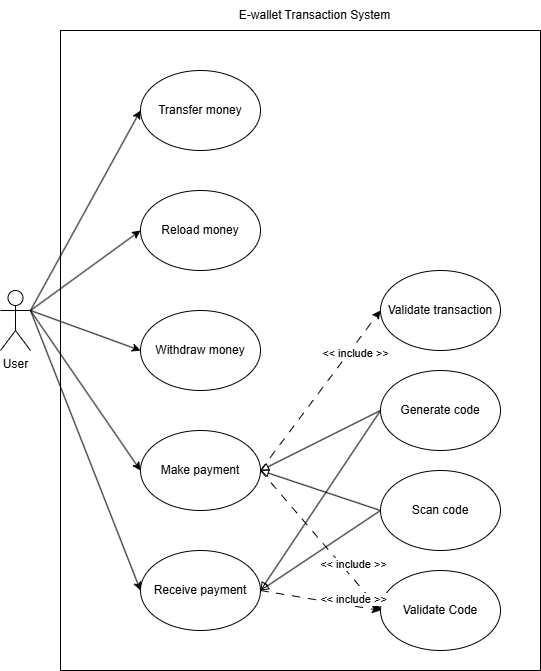

The diagram above was exported from draw.io. Its source (the exported page's mxGraphModel, read from the mxfile embedded in the PNG):
<mxGraphModel dx="715" dy="832" grid="1" gridSize="10" guides="1" tooltips="1" connect="1" arrows="1" fold="1" page="1" pageScale="1" pageWidth="827" pageHeight="1169" math="0" shadow="0">
  <root>
    <mxCell id="WIyWlLk6GJQsqaUBKTNV-0" />
    <mxCell id="WIyWlLk6GJQsqaUBKTNV-1" parent="WIyWlLk6GJQsqaUBKTNV-0" />
    <mxCell id="AxYWCd41Cw_CZeKS-Oc_-29" value="" style="rounded=0;whiteSpace=wrap;html=1;" vertex="1" parent="WIyWlLk6GJQsqaUBKTNV-1">
      <mxGeometry x="160" y="160" width="480" height="640" as="geometry" />
    </mxCell>
    <mxCell id="AxYWCd41Cw_CZeKS-Oc_-0" value="User" style="shape=umlActor;verticalLabelPosition=bottom;verticalAlign=top;html=1;outlineConnect=0;" vertex="1" parent="WIyWlLk6GJQsqaUBKTNV-1">
      <mxGeometry x="100" y="420" width="30" height="60" as="geometry" />
    </mxCell>
    <mxCell id="AxYWCd41Cw_CZeKS-Oc_-1" value="Transfer money" style="ellipse;whiteSpace=wrap;html=1;" vertex="1" parent="WIyWlLk6GJQsqaUBKTNV-1">
      <mxGeometry x="240" y="200" width="120" height="80" as="geometry" />
    </mxCell>
    <mxCell id="AxYWCd41Cw_CZeKS-Oc_-2" value="Reload money" style="ellipse;whiteSpace=wrap;html=1;" vertex="1" parent="WIyWlLk6GJQsqaUBKTNV-1">
      <mxGeometry x="240" y="320" width="120" height="80" as="geometry" />
    </mxCell>
    <mxCell id="AxYWCd41Cw_CZeKS-Oc_-3" value="Withdraw money" style="ellipse;whiteSpace=wrap;html=1;" vertex="1" parent="WIyWlLk6GJQsqaUBKTNV-1">
      <mxGeometry x="240" y="440" width="120" height="80" as="geometry" />
    </mxCell>
    <mxCell id="AxYWCd41Cw_CZeKS-Oc_-4" value="Make payment" style="ellipse;whiteSpace=wrap;html=1;" vertex="1" parent="WIyWlLk6GJQsqaUBKTNV-1">
      <mxGeometry x="240" y="560" width="120" height="80" as="geometry" />
    </mxCell>
    <mxCell id="AxYWCd41Cw_CZeKS-Oc_-5" value="Receive payment" style="ellipse;whiteSpace=wrap;html=1;" vertex="1" parent="WIyWlLk6GJQsqaUBKTNV-1">
      <mxGeometry x="240" y="680" width="120" height="80" as="geometry" />
    </mxCell>
    <mxCell id="AxYWCd41Cw_CZeKS-Oc_-6" value="Generate code" style="ellipse;whiteSpace=wrap;html=1;" vertex="1" parent="WIyWlLk6GJQsqaUBKTNV-1">
      <mxGeometry x="480" y="500" width="120" height="80" as="geometry" />
    </mxCell>
    <mxCell id="AxYWCd41Cw_CZeKS-Oc_-7" value="Scan code" style="ellipse;whiteSpace=wrap;html=1;" vertex="1" parent="WIyWlLk6GJQsqaUBKTNV-1">
      <mxGeometry x="480" y="600" width="120" height="80" as="geometry" />
    </mxCell>
    <mxCell id="AxYWCd41Cw_CZeKS-Oc_-8" value="Validate Code" style="ellipse;whiteSpace=wrap;html=1;" vertex="1" parent="WIyWlLk6GJQsqaUBKTNV-1">
      <mxGeometry x="480" y="700" width="120" height="80" as="geometry" />
    </mxCell>
    <mxCell id="AxYWCd41Cw_CZeKS-Oc_-9" value="Validate transaction" style="ellipse;whiteSpace=wrap;html=1;" vertex="1" parent="WIyWlLk6GJQsqaUBKTNV-1">
      <mxGeometry x="480" y="400" width="120" height="80" as="geometry" />
    </mxCell>
    <mxCell id="AxYWCd41Cw_CZeKS-Oc_-11" value="" style="endArrow=classic;html=1;rounded=0;exitX=1;exitY=0.3333333333333333;exitDx=0;exitDy=0;exitPerimeter=0;entryX=0;entryY=0.5;entryDx=0;entryDy=0;" edge="1" parent="WIyWlLk6GJQsqaUBKTNV-1" source="AxYWCd41Cw_CZeKS-Oc_-0" target="AxYWCd41Cw_CZeKS-Oc_-1">
      <mxGeometry width="50" height="50" relative="1" as="geometry">
        <mxPoint x="370" y="490" as="sourcePoint" />
        <mxPoint x="420" y="440" as="targetPoint" />
      </mxGeometry>
    </mxCell>
    <mxCell id="AxYWCd41Cw_CZeKS-Oc_-12" value="" style="endArrow=classic;html=1;rounded=0;entryX=0;entryY=0.5;entryDx=0;entryDy=0;" edge="1" parent="WIyWlLk6GJQsqaUBKTNV-1" target="AxYWCd41Cw_CZeKS-Oc_-2">
      <mxGeometry width="50" height="50" relative="1" as="geometry">
        <mxPoint x="130" y="440" as="sourcePoint" />
        <mxPoint x="550" y="340" as="targetPoint" />
      </mxGeometry>
    </mxCell>
    <mxCell id="AxYWCd41Cw_CZeKS-Oc_-13" value="" style="endArrow=classic;html=1;rounded=0;entryX=0;entryY=0.5;entryDx=0;entryDy=0;exitX=1;exitY=0.3333333333333333;exitDx=0;exitDy=0;exitPerimeter=0;" edge="1" parent="WIyWlLk6GJQsqaUBKTNV-1" source="AxYWCd41Cw_CZeKS-Oc_-0" target="AxYWCd41Cw_CZeKS-Oc_-3">
      <mxGeometry width="50" height="50" relative="1" as="geometry">
        <mxPoint x="140" y="440" as="sourcePoint" />
        <mxPoint x="420" y="440" as="targetPoint" />
      </mxGeometry>
    </mxCell>
    <mxCell id="AxYWCd41Cw_CZeKS-Oc_-14" value="" style="endArrow=classic;html=1;rounded=0;entryX=0;entryY=0.5;entryDx=0;entryDy=0;" edge="1" parent="WIyWlLk6GJQsqaUBKTNV-1" target="AxYWCd41Cw_CZeKS-Oc_-4">
      <mxGeometry width="50" height="50" relative="1" as="geometry">
        <mxPoint x="130" y="440" as="sourcePoint" />
        <mxPoint x="460" y="390" as="targetPoint" />
      </mxGeometry>
    </mxCell>
    <mxCell id="AxYWCd41Cw_CZeKS-Oc_-15" value="" style="endArrow=classic;html=1;rounded=0;entryX=0;entryY=0.5;entryDx=0;entryDy=0;" edge="1" parent="WIyWlLk6GJQsqaUBKTNV-1" target="AxYWCd41Cw_CZeKS-Oc_-5">
      <mxGeometry width="50" height="50" relative="1" as="geometry">
        <mxPoint x="130" y="440" as="sourcePoint" />
        <mxPoint x="150" y="580" as="targetPoint" />
      </mxGeometry>
    </mxCell>
    <mxCell id="AxYWCd41Cw_CZeKS-Oc_-19" value="" style="endArrow=block;html=1;rounded=0;exitX=0;exitY=0.5;exitDx=0;exitDy=0;entryX=1;entryY=0.5;entryDx=0;entryDy=0;endFill=0;" edge="1" parent="WIyWlLk6GJQsqaUBKTNV-1" source="AxYWCd41Cw_CZeKS-Oc_-6" target="AxYWCd41Cw_CZeKS-Oc_-4">
      <mxGeometry width="50" height="50" relative="1" as="geometry">
        <mxPoint x="400" y="480" as="sourcePoint" />
        <mxPoint x="450" y="430" as="targetPoint" />
      </mxGeometry>
    </mxCell>
    <mxCell id="AxYWCd41Cw_CZeKS-Oc_-20" value="" style="endArrow=none;html=1;rounded=0;exitX=1;exitY=0.5;exitDx=0;exitDy=0;entryX=0;entryY=0.5;entryDx=0;entryDy=0;startArrow=block;startFill=0;" edge="1" parent="WIyWlLk6GJQsqaUBKTNV-1" source="AxYWCd41Cw_CZeKS-Oc_-4" target="AxYWCd41Cw_CZeKS-Oc_-7">
      <mxGeometry width="50" height="50" relative="1" as="geometry">
        <mxPoint x="410" y="630" as="sourcePoint" />
        <mxPoint x="460" y="580" as="targetPoint" />
      </mxGeometry>
    </mxCell>
    <mxCell id="AxYWCd41Cw_CZeKS-Oc_-21" value="" style="endArrow=none;html=1;rounded=0;exitX=1;exitY=0.5;exitDx=0;exitDy=0;entryX=0;entryY=0.5;entryDx=0;entryDy=0;startArrow=block;startFill=0;" edge="1" parent="WIyWlLk6GJQsqaUBKTNV-1" source="AxYWCd41Cw_CZeKS-Oc_-5" target="AxYWCd41Cw_CZeKS-Oc_-7">
      <mxGeometry width="50" height="50" relative="1" as="geometry">
        <mxPoint x="330" y="710" as="sourcePoint" />
        <mxPoint x="380" y="660" as="targetPoint" />
      </mxGeometry>
    </mxCell>
    <mxCell id="AxYWCd41Cw_CZeKS-Oc_-22" value="" style="endArrow=none;html=1;rounded=0;exitX=1;exitY=0.5;exitDx=0;exitDy=0;endFill=0;startFill=0;startArrow=block;entryX=0;entryY=0.5;entryDx=0;entryDy=0;" edge="1" parent="WIyWlLk6GJQsqaUBKTNV-1" source="AxYWCd41Cw_CZeKS-Oc_-5" target="AxYWCd41Cw_CZeKS-Oc_-6">
      <mxGeometry width="50" height="50" relative="1" as="geometry">
        <mxPoint x="440" y="590" as="sourcePoint" />
        <mxPoint x="440" y="480" as="targetPoint" />
      </mxGeometry>
    </mxCell>
    <mxCell id="AxYWCd41Cw_CZeKS-Oc_-23" value="" style="endArrow=classic;html=1;rounded=0;entryX=0;entryY=0.5;entryDx=0;entryDy=0;dashed=1;dashPattern=8 8;" edge="1" parent="WIyWlLk6GJQsqaUBKTNV-1" target="AxYWCd41Cw_CZeKS-Oc_-8">
      <mxGeometry width="50" height="50" relative="1" as="geometry">
        <mxPoint x="360" y="600" as="sourcePoint" />
        <mxPoint x="480" y="460" as="targetPoint" />
      </mxGeometry>
    </mxCell>
    <mxCell id="AxYWCd41Cw_CZeKS-Oc_-24" value="&amp;lt;&amp;lt; include &amp;gt;&amp;gt;" style="edgeLabel;html=1;align=center;verticalAlign=middle;resizable=0;points=[];" vertex="1" connectable="0" parent="AxYWCd41Cw_CZeKS-Oc_-23">
      <mxGeometry x="0.4048" y="-2" relative="1" as="geometry">
        <mxPoint x="9" y="-7" as="offset" />
      </mxGeometry>
    </mxCell>
    <mxCell id="AxYWCd41Cw_CZeKS-Oc_-25" value="" style="endArrow=classic;html=1;rounded=0;entryX=0;entryY=0.5;entryDx=0;entryDy=0;dashed=1;dashPattern=8 8;exitX=1;exitY=0.5;exitDx=0;exitDy=0;" edge="1" parent="WIyWlLk6GJQsqaUBKTNV-1" source="AxYWCd41Cw_CZeKS-Oc_-4" target="AxYWCd41Cw_CZeKS-Oc_-9">
      <mxGeometry width="50" height="50" relative="1" as="geometry">
        <mxPoint x="370" y="610" as="sourcePoint" />
        <mxPoint x="530" y="760" as="targetPoint" />
      </mxGeometry>
    </mxCell>
    <mxCell id="AxYWCd41Cw_CZeKS-Oc_-26" value="&amp;lt;&amp;lt; include &amp;gt;&amp;gt;" style="edgeLabel;html=1;align=center;verticalAlign=middle;resizable=0;points=[];" vertex="1" connectable="0" parent="AxYWCd41Cw_CZeKS-Oc_-25">
      <mxGeometry x="0.4048" y="-2" relative="1" as="geometry">
        <mxPoint x="9" y="-7" as="offset" />
      </mxGeometry>
    </mxCell>
    <mxCell id="AxYWCd41Cw_CZeKS-Oc_-27" value="" style="endArrow=classic;html=1;rounded=0;entryX=0;entryY=0.5;entryDx=0;entryDy=0;dashed=1;dashPattern=8 8;" edge="1" parent="WIyWlLk6GJQsqaUBKTNV-1" target="AxYWCd41Cw_CZeKS-Oc_-8">
      <mxGeometry width="50" height="50" relative="1" as="geometry">
        <mxPoint x="360" y="720" as="sourcePoint" />
        <mxPoint x="470" y="770" as="targetPoint" />
      </mxGeometry>
    </mxCell>
    <mxCell id="AxYWCd41Cw_CZeKS-Oc_-28" value="&amp;lt;&amp;lt; include &amp;gt;&amp;gt;" style="edgeLabel;html=1;align=center;verticalAlign=middle;resizable=0;points=[];" vertex="1" connectable="0" parent="AxYWCd41Cw_CZeKS-Oc_-27">
      <mxGeometry x="0.4048" y="-2" relative="1" as="geometry">
        <mxPoint x="9" y="-7" as="offset" />
      </mxGeometry>
    </mxCell>
    <mxCell id="AxYWCd41Cw_CZeKS-Oc_-30" value="E-wallet Transaction System" style="text;html=1;align=center;verticalAlign=middle;resizable=0;points=[];autosize=1;strokeColor=none;fillColor=none;" vertex="1" parent="WIyWlLk6GJQsqaUBKTNV-1">
      <mxGeometry x="329" y="130" width="170" height="30" as="geometry" />
    </mxCell>
  </root>
</mxGraphModel>